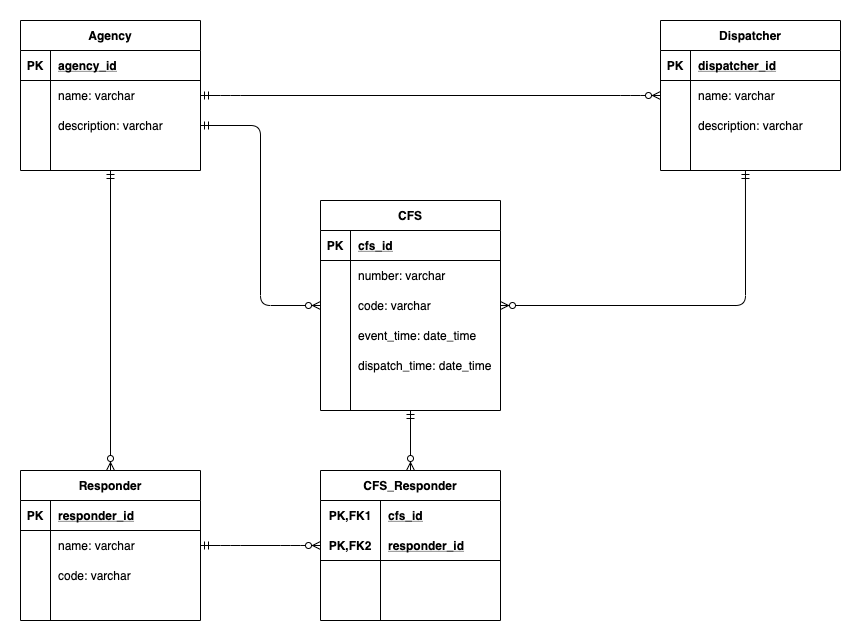

The diagram above was exported from draw.io. Its source (the exported page's mxGraphModel, read from the mxfile embedded in the PNG):
<mxGraphModel dx="946" dy="490" grid="1" gridSize="10" guides="1" tooltips="1" connect="1" arrows="1" fold="1" page="1" pageScale="1" pageWidth="850" pageHeight="1100" math="0" shadow="0">
  <root>
    <mxCell id="0" />
    <mxCell id="1" parent="0" />
    <mxCell id="qXjtT-EwYUr0KEy5vu4q-1" value="Agency" style="shape=table;startSize=30;container=1;collapsible=1;childLayout=tableLayout;fixedRows=1;rowLines=0;fontStyle=1;align=center;resizeLast=1;" parent="1" vertex="1">
      <mxGeometry x="90" y="170" width="180" height="150" as="geometry" />
    </mxCell>
    <mxCell id="qXjtT-EwYUr0KEy5vu4q-2" value="" style="shape=partialRectangle;collapsible=0;dropTarget=0;pointerEvents=0;fillColor=none;top=0;left=0;bottom=1;right=0;points=[[0,0.5],[1,0.5]];portConstraint=eastwest;" parent="qXjtT-EwYUr0KEy5vu4q-1" vertex="1">
      <mxGeometry y="30" width="180" height="30" as="geometry" />
    </mxCell>
    <mxCell id="qXjtT-EwYUr0KEy5vu4q-3" value="PK" style="shape=partialRectangle;connectable=0;fillColor=none;top=0;left=0;bottom=0;right=0;fontStyle=1;overflow=hidden;" parent="qXjtT-EwYUr0KEy5vu4q-2" vertex="1">
      <mxGeometry width="30" height="30" as="geometry" />
    </mxCell>
    <mxCell id="qXjtT-EwYUr0KEy5vu4q-4" value="agency_id" style="shape=partialRectangle;connectable=0;fillColor=none;top=0;left=0;bottom=0;right=0;align=left;spacingLeft=6;fontStyle=5;overflow=hidden;" parent="qXjtT-EwYUr0KEy5vu4q-2" vertex="1">
      <mxGeometry x="30" width="150" height="30" as="geometry" />
    </mxCell>
    <mxCell id="qXjtT-EwYUr0KEy5vu4q-5" value="" style="shape=partialRectangle;collapsible=0;dropTarget=0;pointerEvents=0;fillColor=none;top=0;left=0;bottom=0;right=0;points=[[0,0.5],[1,0.5]];portConstraint=eastwest;" parent="qXjtT-EwYUr0KEy5vu4q-1" vertex="1">
      <mxGeometry y="60" width="180" height="30" as="geometry" />
    </mxCell>
    <mxCell id="qXjtT-EwYUr0KEy5vu4q-6" value="" style="shape=partialRectangle;connectable=0;fillColor=none;top=0;left=0;bottom=0;right=0;editable=1;overflow=hidden;" parent="qXjtT-EwYUr0KEy5vu4q-5" vertex="1">
      <mxGeometry width="30" height="30" as="geometry" />
    </mxCell>
    <mxCell id="qXjtT-EwYUr0KEy5vu4q-7" value="name: varchar" style="shape=partialRectangle;connectable=0;fillColor=none;top=0;left=0;bottom=0;right=0;align=left;spacingLeft=6;overflow=hidden;" parent="qXjtT-EwYUr0KEy5vu4q-5" vertex="1">
      <mxGeometry x="30" width="150" height="30" as="geometry" />
    </mxCell>
    <mxCell id="qXjtT-EwYUr0KEy5vu4q-8" value="" style="shape=partialRectangle;collapsible=0;dropTarget=0;pointerEvents=0;fillColor=none;top=0;left=0;bottom=0;right=0;points=[[0,0.5],[1,0.5]];portConstraint=eastwest;" parent="qXjtT-EwYUr0KEy5vu4q-1" vertex="1">
      <mxGeometry y="90" width="180" height="30" as="geometry" />
    </mxCell>
    <mxCell id="qXjtT-EwYUr0KEy5vu4q-9" value="" style="shape=partialRectangle;connectable=0;fillColor=none;top=0;left=0;bottom=0;right=0;editable=1;overflow=hidden;" parent="qXjtT-EwYUr0KEy5vu4q-8" vertex="1">
      <mxGeometry width="30" height="30" as="geometry" />
    </mxCell>
    <mxCell id="qXjtT-EwYUr0KEy5vu4q-10" value="description: varchar" style="shape=partialRectangle;connectable=0;fillColor=none;top=0;left=0;bottom=0;right=0;align=left;spacingLeft=6;overflow=hidden;" parent="qXjtT-EwYUr0KEy5vu4q-8" vertex="1">
      <mxGeometry x="30" width="150" height="30" as="geometry" />
    </mxCell>
    <mxCell id="qXjtT-EwYUr0KEy5vu4q-11" value="" style="shape=partialRectangle;collapsible=0;dropTarget=0;pointerEvents=0;fillColor=none;top=0;left=0;bottom=0;right=0;points=[[0,0.5],[1,0.5]];portConstraint=eastwest;" parent="qXjtT-EwYUr0KEy5vu4q-1" vertex="1">
      <mxGeometry y="120" width="180" height="30" as="geometry" />
    </mxCell>
    <mxCell id="qXjtT-EwYUr0KEy5vu4q-12" value="" style="shape=partialRectangle;connectable=0;fillColor=none;top=0;left=0;bottom=0;right=0;editable=1;overflow=hidden;" parent="qXjtT-EwYUr0KEy5vu4q-11" vertex="1">
      <mxGeometry width="30" height="30" as="geometry" />
    </mxCell>
    <mxCell id="qXjtT-EwYUr0KEy5vu4q-13" value="" style="shape=partialRectangle;connectable=0;fillColor=none;top=0;left=0;bottom=0;right=0;align=left;spacingLeft=6;overflow=hidden;" parent="qXjtT-EwYUr0KEy5vu4q-11" vertex="1">
      <mxGeometry x="30" width="150" height="30" as="geometry" />
    </mxCell>
    <mxCell id="qXjtT-EwYUr0KEy5vu4q-64" value="" style="fontSize=12;html=1;endArrow=ERzeroToMany;startArrow=ERmandOne;entryX=0.5;entryY=0;entryDx=0;entryDy=0;" parent="1" source="qXjtT-EwYUr0KEy5vu4q-11" target="qXjtT-EwYUr0KEy5vu4q-27" edge="1">
      <mxGeometry width="100" height="100" relative="1" as="geometry">
        <mxPoint x="370" y="450" as="sourcePoint" />
        <mxPoint x="470" y="350" as="targetPoint" />
      </mxGeometry>
    </mxCell>
    <mxCell id="qXjtT-EwYUr0KEy5vu4q-66" value="" style="edgeStyle=entityRelationEdgeStyle;fontSize=12;html=1;endArrow=ERzeroToMany;startArrow=ERmandOne;exitX=1;exitY=0.5;exitDx=0;exitDy=0;entryX=0;entryY=0.5;entryDx=0;entryDy=0;" parent="1" source="qXjtT-EwYUr0KEy5vu4q-5" target="qXjtT-EwYUr0KEy5vu4q-18" edge="1">
      <mxGeometry width="100" height="100" relative="1" as="geometry">
        <mxPoint x="370" y="450" as="sourcePoint" />
        <mxPoint x="470" y="350" as="targetPoint" />
      </mxGeometry>
    </mxCell>
    <mxCell id="qXjtT-EwYUr0KEy5vu4q-14" value="Dispatcher" style="shape=table;startSize=30;container=1;collapsible=1;childLayout=tableLayout;fixedRows=1;rowLines=0;fontStyle=1;align=center;resizeLast=1;" parent="1" vertex="1">
      <mxGeometry x="730" y="170" width="180" height="150" as="geometry" />
    </mxCell>
    <mxCell id="qXjtT-EwYUr0KEy5vu4q-15" value="" style="shape=partialRectangle;collapsible=0;dropTarget=0;pointerEvents=0;fillColor=none;top=0;left=0;bottom=1;right=0;points=[[0,0.5],[1,0.5]];portConstraint=eastwest;" parent="qXjtT-EwYUr0KEy5vu4q-14" vertex="1">
      <mxGeometry y="30" width="180" height="30" as="geometry" />
    </mxCell>
    <mxCell id="qXjtT-EwYUr0KEy5vu4q-16" value="PK" style="shape=partialRectangle;connectable=0;fillColor=none;top=0;left=0;bottom=0;right=0;fontStyle=1;overflow=hidden;" parent="qXjtT-EwYUr0KEy5vu4q-15" vertex="1">
      <mxGeometry width="30" height="30" as="geometry" />
    </mxCell>
    <mxCell id="qXjtT-EwYUr0KEy5vu4q-17" value="dispatcher_id" style="shape=partialRectangle;connectable=0;fillColor=none;top=0;left=0;bottom=0;right=0;align=left;spacingLeft=6;fontStyle=5;overflow=hidden;" parent="qXjtT-EwYUr0KEy5vu4q-15" vertex="1">
      <mxGeometry x="30" width="150" height="30" as="geometry" />
    </mxCell>
    <mxCell id="qXjtT-EwYUr0KEy5vu4q-18" value="" style="shape=partialRectangle;collapsible=0;dropTarget=0;pointerEvents=0;fillColor=none;top=0;left=0;bottom=0;right=0;points=[[0,0.5],[1,0.5]];portConstraint=eastwest;" parent="qXjtT-EwYUr0KEy5vu4q-14" vertex="1">
      <mxGeometry y="60" width="180" height="30" as="geometry" />
    </mxCell>
    <mxCell id="qXjtT-EwYUr0KEy5vu4q-19" value="" style="shape=partialRectangle;connectable=0;fillColor=none;top=0;left=0;bottom=0;right=0;editable=1;overflow=hidden;" parent="qXjtT-EwYUr0KEy5vu4q-18" vertex="1">
      <mxGeometry width="30" height="30" as="geometry" />
    </mxCell>
    <mxCell id="qXjtT-EwYUr0KEy5vu4q-20" value="name: varchar" style="shape=partialRectangle;connectable=0;fillColor=none;top=0;left=0;bottom=0;right=0;align=left;spacingLeft=6;overflow=hidden;" parent="qXjtT-EwYUr0KEy5vu4q-18" vertex="1">
      <mxGeometry x="30" width="150" height="30" as="geometry" />
    </mxCell>
    <mxCell id="qXjtT-EwYUr0KEy5vu4q-21" value="" style="shape=partialRectangle;collapsible=0;dropTarget=0;pointerEvents=0;fillColor=none;top=0;left=0;bottom=0;right=0;points=[[0,0.5],[1,0.5]];portConstraint=eastwest;" parent="qXjtT-EwYUr0KEy5vu4q-14" vertex="1">
      <mxGeometry y="90" width="180" height="30" as="geometry" />
    </mxCell>
    <mxCell id="qXjtT-EwYUr0KEy5vu4q-22" value="" style="shape=partialRectangle;connectable=0;fillColor=none;top=0;left=0;bottom=0;right=0;editable=1;overflow=hidden;" parent="qXjtT-EwYUr0KEy5vu4q-21" vertex="1">
      <mxGeometry width="30" height="30" as="geometry" />
    </mxCell>
    <mxCell id="qXjtT-EwYUr0KEy5vu4q-23" value="description: varchar" style="shape=partialRectangle;connectable=0;fillColor=none;top=0;left=0;bottom=0;right=0;align=left;spacingLeft=6;overflow=hidden;" parent="qXjtT-EwYUr0KEy5vu4q-21" vertex="1">
      <mxGeometry x="30" width="150" height="30" as="geometry" />
    </mxCell>
    <mxCell id="qXjtT-EwYUr0KEy5vu4q-24" value="" style="shape=partialRectangle;collapsible=0;dropTarget=0;pointerEvents=0;fillColor=none;top=0;left=0;bottom=0;right=0;points=[[0,0.5],[1,0.5]];portConstraint=eastwest;" parent="qXjtT-EwYUr0KEy5vu4q-14" vertex="1">
      <mxGeometry y="120" width="180" height="30" as="geometry" />
    </mxCell>
    <mxCell id="qXjtT-EwYUr0KEy5vu4q-25" value="" style="shape=partialRectangle;connectable=0;fillColor=none;top=0;left=0;bottom=0;right=0;editable=1;overflow=hidden;" parent="qXjtT-EwYUr0KEy5vu4q-24" vertex="1">
      <mxGeometry width="30" height="30" as="geometry" />
    </mxCell>
    <mxCell id="qXjtT-EwYUr0KEy5vu4q-26" value="" style="shape=partialRectangle;connectable=0;fillColor=none;top=0;left=0;bottom=0;right=0;align=left;spacingLeft=6;overflow=hidden;" parent="qXjtT-EwYUr0KEy5vu4q-24" vertex="1">
      <mxGeometry x="30" width="150" height="30" as="geometry" />
    </mxCell>
    <mxCell id="qXjtT-EwYUr0KEy5vu4q-27" value="Responder" style="shape=table;startSize=30;container=1;collapsible=1;childLayout=tableLayout;fixedRows=1;rowLines=0;fontStyle=1;align=center;resizeLast=1;" parent="1" vertex="1">
      <mxGeometry x="90" y="620" width="180" height="150" as="geometry" />
    </mxCell>
    <mxCell id="qXjtT-EwYUr0KEy5vu4q-28" value="" style="shape=partialRectangle;collapsible=0;dropTarget=0;pointerEvents=0;fillColor=none;top=0;left=0;bottom=1;right=0;points=[[0,0.5],[1,0.5]];portConstraint=eastwest;" parent="qXjtT-EwYUr0KEy5vu4q-27" vertex="1">
      <mxGeometry y="30" width="180" height="30" as="geometry" />
    </mxCell>
    <mxCell id="qXjtT-EwYUr0KEy5vu4q-29" value="PK" style="shape=partialRectangle;connectable=0;fillColor=none;top=0;left=0;bottom=0;right=0;fontStyle=1;overflow=hidden;" parent="qXjtT-EwYUr0KEy5vu4q-28" vertex="1">
      <mxGeometry width="30" height="30" as="geometry" />
    </mxCell>
    <mxCell id="qXjtT-EwYUr0KEy5vu4q-30" value="responder_id" style="shape=partialRectangle;connectable=0;fillColor=none;top=0;left=0;bottom=0;right=0;align=left;spacingLeft=6;fontStyle=5;overflow=hidden;" parent="qXjtT-EwYUr0KEy5vu4q-28" vertex="1">
      <mxGeometry x="30" width="150" height="30" as="geometry" />
    </mxCell>
    <mxCell id="qXjtT-EwYUr0KEy5vu4q-31" value="" style="shape=partialRectangle;collapsible=0;dropTarget=0;pointerEvents=0;fillColor=none;top=0;left=0;bottom=0;right=0;points=[[0,0.5],[1,0.5]];portConstraint=eastwest;" parent="qXjtT-EwYUr0KEy5vu4q-27" vertex="1">
      <mxGeometry y="60" width="180" height="30" as="geometry" />
    </mxCell>
    <mxCell id="qXjtT-EwYUr0KEy5vu4q-32" value="" style="shape=partialRectangle;connectable=0;fillColor=none;top=0;left=0;bottom=0;right=0;editable=1;overflow=hidden;" parent="qXjtT-EwYUr0KEy5vu4q-31" vertex="1">
      <mxGeometry width="30" height="30" as="geometry" />
    </mxCell>
    <mxCell id="qXjtT-EwYUr0KEy5vu4q-33" value="name: varchar" style="shape=partialRectangle;connectable=0;fillColor=none;top=0;left=0;bottom=0;right=0;align=left;spacingLeft=6;overflow=hidden;" parent="qXjtT-EwYUr0KEy5vu4q-31" vertex="1">
      <mxGeometry x="30" width="150" height="30" as="geometry" />
    </mxCell>
    <mxCell id="qXjtT-EwYUr0KEy5vu4q-34" value="" style="shape=partialRectangle;collapsible=0;dropTarget=0;pointerEvents=0;fillColor=none;top=0;left=0;bottom=0;right=0;points=[[0,0.5],[1,0.5]];portConstraint=eastwest;" parent="qXjtT-EwYUr0KEy5vu4q-27" vertex="1">
      <mxGeometry y="90" width="180" height="30" as="geometry" />
    </mxCell>
    <mxCell id="qXjtT-EwYUr0KEy5vu4q-35" value="" style="shape=partialRectangle;connectable=0;fillColor=none;top=0;left=0;bottom=0;right=0;editable=1;overflow=hidden;" parent="qXjtT-EwYUr0KEy5vu4q-34" vertex="1">
      <mxGeometry width="30" height="30" as="geometry" />
    </mxCell>
    <mxCell id="qXjtT-EwYUr0KEy5vu4q-36" value="code: varchar" style="shape=partialRectangle;connectable=0;fillColor=none;top=0;left=0;bottom=0;right=0;align=left;spacingLeft=6;overflow=hidden;" parent="qXjtT-EwYUr0KEy5vu4q-34" vertex="1">
      <mxGeometry x="30" width="150" height="30" as="geometry" />
    </mxCell>
    <mxCell id="qXjtT-EwYUr0KEy5vu4q-37" value="" style="shape=partialRectangle;collapsible=0;dropTarget=0;pointerEvents=0;fillColor=none;top=0;left=0;bottom=0;right=0;points=[[0,0.5],[1,0.5]];portConstraint=eastwest;" parent="qXjtT-EwYUr0KEy5vu4q-27" vertex="1">
      <mxGeometry y="120" width="180" height="30" as="geometry" />
    </mxCell>
    <mxCell id="qXjtT-EwYUr0KEy5vu4q-38" value="" style="shape=partialRectangle;connectable=0;fillColor=none;top=0;left=0;bottom=0;right=0;editable=1;overflow=hidden;" parent="qXjtT-EwYUr0KEy5vu4q-37" vertex="1">
      <mxGeometry width="30" height="30" as="geometry" />
    </mxCell>
    <mxCell id="qXjtT-EwYUr0KEy5vu4q-39" value="" style="shape=partialRectangle;connectable=0;fillColor=none;top=0;left=0;bottom=0;right=0;align=left;spacingLeft=6;overflow=hidden;" parent="qXjtT-EwYUr0KEy5vu4q-37" vertex="1">
      <mxGeometry x="30" width="150" height="30" as="geometry" />
    </mxCell>
    <mxCell id="qXjtT-EwYUr0KEy5vu4q-93" value="CFS_Responder" style="shape=table;startSize=30;container=1;collapsible=1;childLayout=tableLayout;fixedRows=1;rowLines=0;fontStyle=1;align=center;resizeLast=1;" parent="1" vertex="1">
      <mxGeometry x="390" y="620" width="180" height="150" as="geometry" />
    </mxCell>
    <mxCell id="qXjtT-EwYUr0KEy5vu4q-94" value="" style="shape=partialRectangle;collapsible=0;dropTarget=0;pointerEvents=0;fillColor=none;top=0;left=0;bottom=0;right=0;points=[[0,0.5],[1,0.5]];portConstraint=eastwest;" parent="qXjtT-EwYUr0KEy5vu4q-93" vertex="1">
      <mxGeometry y="30" width="180" height="30" as="geometry" />
    </mxCell>
    <mxCell id="qXjtT-EwYUr0KEy5vu4q-95" value="PK,FK1" style="shape=partialRectangle;connectable=0;fillColor=none;top=0;left=0;bottom=0;right=0;fontStyle=1;overflow=hidden;" parent="qXjtT-EwYUr0KEy5vu4q-94" vertex="1">
      <mxGeometry width="60" height="30" as="geometry" />
    </mxCell>
    <mxCell id="qXjtT-EwYUr0KEy5vu4q-96" value="cfs_id" style="shape=partialRectangle;connectable=0;fillColor=none;top=0;left=0;bottom=0;right=0;align=left;spacingLeft=6;fontStyle=5;overflow=hidden;" parent="qXjtT-EwYUr0KEy5vu4q-94" vertex="1">
      <mxGeometry x="60" width="120" height="30" as="geometry" />
    </mxCell>
    <mxCell id="qXjtT-EwYUr0KEy5vu4q-97" value="" style="shape=partialRectangle;collapsible=0;dropTarget=0;pointerEvents=0;fillColor=none;top=0;left=0;bottom=1;right=0;points=[[0,0.5],[1,0.5]];portConstraint=eastwest;" parent="qXjtT-EwYUr0KEy5vu4q-93" vertex="1">
      <mxGeometry y="60" width="180" height="30" as="geometry" />
    </mxCell>
    <mxCell id="qXjtT-EwYUr0KEy5vu4q-98" value="PK,FK2" style="shape=partialRectangle;connectable=0;fillColor=none;top=0;left=0;bottom=0;right=0;fontStyle=1;overflow=hidden;" parent="qXjtT-EwYUr0KEy5vu4q-97" vertex="1">
      <mxGeometry width="60" height="30" as="geometry" />
    </mxCell>
    <mxCell id="qXjtT-EwYUr0KEy5vu4q-99" value="responder_id" style="shape=partialRectangle;connectable=0;fillColor=none;top=0;left=0;bottom=0;right=0;align=left;spacingLeft=6;fontStyle=5;overflow=hidden;" parent="qXjtT-EwYUr0KEy5vu4q-97" vertex="1">
      <mxGeometry x="60" width="120" height="30" as="geometry" />
    </mxCell>
    <mxCell id="qXjtT-EwYUr0KEy5vu4q-100" value="" style="shape=partialRectangle;collapsible=0;dropTarget=0;pointerEvents=0;fillColor=none;top=0;left=0;bottom=0;right=0;points=[[0,0.5],[1,0.5]];portConstraint=eastwest;" parent="qXjtT-EwYUr0KEy5vu4q-93" vertex="1">
      <mxGeometry y="90" width="180" height="30" as="geometry" />
    </mxCell>
    <mxCell id="qXjtT-EwYUr0KEy5vu4q-101" value="" style="shape=partialRectangle;connectable=0;fillColor=none;top=0;left=0;bottom=0;right=0;editable=1;overflow=hidden;" parent="qXjtT-EwYUr0KEy5vu4q-100" vertex="1">
      <mxGeometry width="60" height="30" as="geometry" />
    </mxCell>
    <mxCell id="qXjtT-EwYUr0KEy5vu4q-102" value="" style="shape=partialRectangle;connectable=0;fillColor=none;top=0;left=0;bottom=0;right=0;align=left;spacingLeft=6;overflow=hidden;" parent="qXjtT-EwYUr0KEy5vu4q-100" vertex="1">
      <mxGeometry x="60" width="120" height="30" as="geometry" />
    </mxCell>
    <mxCell id="qXjtT-EwYUr0KEy5vu4q-103" value="" style="shape=partialRectangle;collapsible=0;dropTarget=0;pointerEvents=0;fillColor=none;top=0;left=0;bottom=0;right=0;points=[[0,0.5],[1,0.5]];portConstraint=eastwest;" parent="qXjtT-EwYUr0KEy5vu4q-93" vertex="1">
      <mxGeometry y="120" width="180" height="30" as="geometry" />
    </mxCell>
    <mxCell id="qXjtT-EwYUr0KEy5vu4q-104" value="" style="shape=partialRectangle;connectable=0;fillColor=none;top=0;left=0;bottom=0;right=0;editable=1;overflow=hidden;" parent="qXjtT-EwYUr0KEy5vu4q-103" vertex="1">
      <mxGeometry width="60" height="30" as="geometry" />
    </mxCell>
    <mxCell id="qXjtT-EwYUr0KEy5vu4q-105" value="" style="shape=partialRectangle;connectable=0;fillColor=none;top=0;left=0;bottom=0;right=0;align=left;spacingLeft=6;overflow=hidden;" parent="qXjtT-EwYUr0KEy5vu4q-103" vertex="1">
      <mxGeometry x="60" width="120" height="30" as="geometry" />
    </mxCell>
    <mxCell id="qXjtT-EwYUr0KEy5vu4q-40" value="CFS" style="shape=table;startSize=30;container=1;collapsible=1;childLayout=tableLayout;fixedRows=1;rowLines=0;fontStyle=1;align=center;resizeLast=1;" parent="1" vertex="1">
      <mxGeometry x="390" y="350" width="180" height="210" as="geometry" />
    </mxCell>
    <mxCell id="qXjtT-EwYUr0KEy5vu4q-41" value="" style="shape=partialRectangle;collapsible=0;dropTarget=0;pointerEvents=0;fillColor=none;top=0;left=0;bottom=1;right=0;points=[[0,0.5],[1,0.5]];portConstraint=eastwest;" parent="qXjtT-EwYUr0KEy5vu4q-40" vertex="1">
      <mxGeometry y="30" width="180" height="30" as="geometry" />
    </mxCell>
    <mxCell id="qXjtT-EwYUr0KEy5vu4q-42" value="PK" style="shape=partialRectangle;connectable=0;fillColor=none;top=0;left=0;bottom=0;right=0;fontStyle=1;overflow=hidden;" parent="qXjtT-EwYUr0KEy5vu4q-41" vertex="1">
      <mxGeometry width="30" height="30" as="geometry" />
    </mxCell>
    <mxCell id="qXjtT-EwYUr0KEy5vu4q-43" value="cfs_id" style="shape=partialRectangle;connectable=0;fillColor=none;top=0;left=0;bottom=0;right=0;align=left;spacingLeft=6;fontStyle=5;overflow=hidden;" parent="qXjtT-EwYUr0KEy5vu4q-41" vertex="1">
      <mxGeometry x="30" width="150" height="30" as="geometry" />
    </mxCell>
    <mxCell id="qXjtT-EwYUr0KEy5vu4q-44" value="" style="shape=partialRectangle;collapsible=0;dropTarget=0;pointerEvents=0;fillColor=none;top=0;left=0;bottom=0;right=0;points=[[0,0.5],[1,0.5]];portConstraint=eastwest;" parent="qXjtT-EwYUr0KEy5vu4q-40" vertex="1">
      <mxGeometry y="60" width="180" height="30" as="geometry" />
    </mxCell>
    <mxCell id="qXjtT-EwYUr0KEy5vu4q-45" value="" style="shape=partialRectangle;connectable=0;fillColor=none;top=0;left=0;bottom=0;right=0;editable=1;overflow=hidden;" parent="qXjtT-EwYUr0KEy5vu4q-44" vertex="1">
      <mxGeometry width="30" height="30" as="geometry" />
    </mxCell>
    <mxCell id="qXjtT-EwYUr0KEy5vu4q-46" value="number: varchar" style="shape=partialRectangle;connectable=0;fillColor=none;top=0;left=0;bottom=0;right=0;align=left;spacingLeft=6;overflow=hidden;" parent="qXjtT-EwYUr0KEy5vu4q-44" vertex="1">
      <mxGeometry x="30" width="150" height="30" as="geometry" />
    </mxCell>
    <mxCell id="qXjtT-EwYUr0KEy5vu4q-47" value="" style="shape=partialRectangle;collapsible=0;dropTarget=0;pointerEvents=0;fillColor=none;top=0;left=0;bottom=0;right=0;points=[[0,0.5],[1,0.5]];portConstraint=eastwest;" parent="qXjtT-EwYUr0KEy5vu4q-40" vertex="1">
      <mxGeometry y="90" width="180" height="30" as="geometry" />
    </mxCell>
    <mxCell id="qXjtT-EwYUr0KEy5vu4q-48" value="" style="shape=partialRectangle;connectable=0;fillColor=none;top=0;left=0;bottom=0;right=0;editable=1;overflow=hidden;" parent="qXjtT-EwYUr0KEy5vu4q-47" vertex="1">
      <mxGeometry width="30" height="30" as="geometry" />
    </mxCell>
    <mxCell id="qXjtT-EwYUr0KEy5vu4q-49" value="code: varchar" style="shape=partialRectangle;connectable=0;fillColor=none;top=0;left=0;bottom=0;right=0;align=left;spacingLeft=6;overflow=hidden;" parent="qXjtT-EwYUr0KEy5vu4q-47" vertex="1">
      <mxGeometry x="30" width="150" height="30" as="geometry" />
    </mxCell>
    <mxCell id="qXjtT-EwYUr0KEy5vu4q-50" value="" style="shape=partialRectangle;collapsible=0;dropTarget=0;pointerEvents=0;fillColor=none;top=0;left=0;bottom=0;right=0;points=[[0,0.5],[1,0.5]];portConstraint=eastwest;" parent="qXjtT-EwYUr0KEy5vu4q-40" vertex="1">
      <mxGeometry y="120" width="180" height="30" as="geometry" />
    </mxCell>
    <mxCell id="qXjtT-EwYUr0KEy5vu4q-51" value="" style="shape=partialRectangle;connectable=0;fillColor=none;top=0;left=0;bottom=0;right=0;editable=1;overflow=hidden;" parent="qXjtT-EwYUr0KEy5vu4q-50" vertex="1">
      <mxGeometry width="30" height="30" as="geometry" />
    </mxCell>
    <mxCell id="qXjtT-EwYUr0KEy5vu4q-52" value="event_time: date_time" style="shape=partialRectangle;connectable=0;fillColor=none;top=0;left=0;bottom=0;right=0;align=left;spacingLeft=6;overflow=hidden;" parent="qXjtT-EwYUr0KEy5vu4q-50" vertex="1">
      <mxGeometry x="30" width="150" height="30" as="geometry" />
    </mxCell>
    <mxCell id="qXjtT-EwYUr0KEy5vu4q-60" value="" style="shape=partialRectangle;collapsible=0;dropTarget=0;pointerEvents=0;fillColor=none;top=0;left=0;bottom=0;right=0;points=[[0,0.5],[1,0.5]];portConstraint=eastwest;" parent="qXjtT-EwYUr0KEy5vu4q-40" vertex="1">
      <mxGeometry y="150" width="180" height="30" as="geometry" />
    </mxCell>
    <mxCell id="qXjtT-EwYUr0KEy5vu4q-61" value="" style="shape=partialRectangle;connectable=0;fillColor=none;top=0;left=0;bottom=0;right=0;editable=1;overflow=hidden;" parent="qXjtT-EwYUr0KEy5vu4q-60" vertex="1">
      <mxGeometry width="30" height="30" as="geometry" />
    </mxCell>
    <mxCell id="qXjtT-EwYUr0KEy5vu4q-62" value="dispatch_time: date_time" style="shape=partialRectangle;connectable=0;fillColor=none;top=0;left=0;bottom=0;right=0;align=left;spacingLeft=6;overflow=hidden;" parent="qXjtT-EwYUr0KEy5vu4q-60" vertex="1">
      <mxGeometry x="30" width="150" height="30" as="geometry" />
    </mxCell>
    <mxCell id="qXjtT-EwYUr0KEy5vu4q-111" value="" style="edgeStyle=orthogonalEdgeStyle;fontSize=12;html=1;endArrow=ERzeroToMany;startArrow=ERmandOne;exitX=1;exitY=0.5;exitDx=0;exitDy=0;entryX=0;entryY=0.5;entryDx=0;entryDy=0;" parent="1" source="qXjtT-EwYUr0KEy5vu4q-8" target="qXjtT-EwYUr0KEy5vu4q-47" edge="1">
      <mxGeometry width="100" height="100" relative="1" as="geometry">
        <mxPoint x="420" y="520" as="sourcePoint" />
        <mxPoint x="520" y="420" as="targetPoint" />
      </mxGeometry>
    </mxCell>
    <mxCell id="D6qH74Zadv2Nj7MiLErP-1" value="" style="edgeStyle=orthogonalEdgeStyle;fontSize=12;html=1;endArrow=ERzeroToMany;startArrow=ERmandOne;exitX=0.472;exitY=1;exitDx=0;exitDy=0;exitPerimeter=0;entryX=1;entryY=0.5;entryDx=0;entryDy=0;" parent="1" source="qXjtT-EwYUr0KEy5vu4q-24" target="qXjtT-EwYUr0KEy5vu4q-47" edge="1">
      <mxGeometry width="100" height="100" relative="1" as="geometry">
        <mxPoint x="430" y="480" as="sourcePoint" />
        <mxPoint x="530" y="380" as="targetPoint" />
      </mxGeometry>
    </mxCell>
    <mxCell id="D6qH74Zadv2Nj7MiLErP-5" value="" style="fontSize=12;html=1;endArrow=ERzeroToMany;startArrow=ERmandOne;exitX=0.5;exitY=1;exitDx=0;exitDy=0;entryX=0.5;entryY=0;entryDx=0;entryDy=0;" parent="1" source="qXjtT-EwYUr0KEy5vu4q-40" target="qXjtT-EwYUr0KEy5vu4q-93" edge="1">
      <mxGeometry width="100" height="100" relative="1" as="geometry">
        <mxPoint x="430" y="580" as="sourcePoint" />
        <mxPoint x="530" y="480" as="targetPoint" />
      </mxGeometry>
    </mxCell>
    <mxCell id="D6qH74Zadv2Nj7MiLErP-6" value="" style="edgeStyle=entityRelationEdgeStyle;fontSize=12;html=1;endArrow=ERzeroToMany;startArrow=ERmandOne;entryX=0;entryY=0.5;entryDx=0;entryDy=0;" parent="1" source="qXjtT-EwYUr0KEy5vu4q-31" target="qXjtT-EwYUr0KEy5vu4q-97" edge="1">
      <mxGeometry width="100" height="100" relative="1" as="geometry">
        <mxPoint x="430" y="580" as="sourcePoint" />
        <mxPoint x="530" y="480" as="targetPoint" />
      </mxGeometry>
    </mxCell>
  </root>
</mxGraphModel>